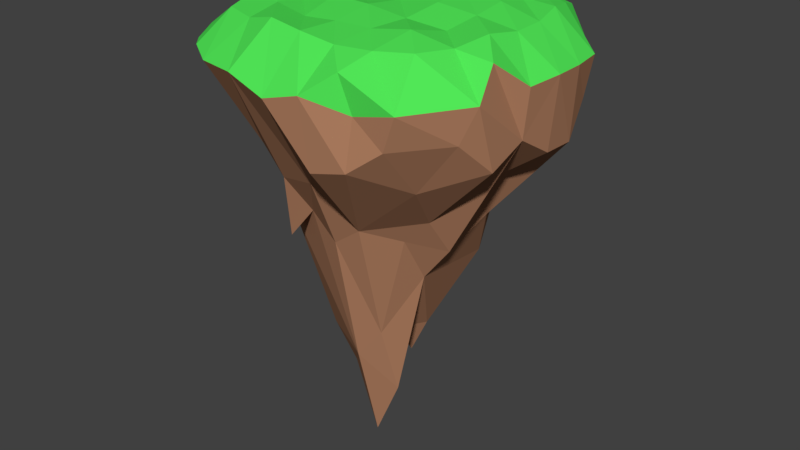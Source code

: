 # Source: Island.blend  (saved by Blender 2.91.10; exported with 4.5.12 LTS)
import bpy
from mathutils import Matrix  # noqa: F401  (used for matrix-valued properties, if any)

bpy.ops.wm.read_factory_settings(use_empty=True)
scene = bpy.context.scene
scene.name = 'Scene'

# ---- collections
col_collection_1 = bpy.data.collections.new('Collection 1'); scene.collection.children.link(col_collection_1)

# ---- materials (node trees are filled in below, after node groups)
mat_islanddirt = bpy.data.materials.new('IslandDirt')
mat_islanddirt.alpha_threshold = 0.0
mat_islanddirt.use_transparent_shadow = False
mat_islanddirt.diffuse_color = (0.4385, 0.2144, 0.121, 1.0)
mat_islanddirt.roughness = 0.5
mat_islandgrass = bpy.data.materials.new('IslandGrass')
mat_islandgrass.alpha_threshold = 0.0
mat_islandgrass.use_transparent_shadow = False
mat_islandgrass.diffuse_color = (0.08335, 0.8, 0.09632, 1.0)
mat_islandgrass.roughness = 0.5

# ---- material node trees

# ---- world
world_world = bpy.data.worlds.new('World'); scene.world = world_world
world_world.color = (0.05088, 0.05088, 0.05088)
world_world.use_sun_shadow = False
world_world.sun_shadow_jitter_overblur = 0.0
world_world.cycles.sampling_method = 'MANUAL'

# ---- meshes
me_cube_001 = bpy.data.meshes.new('Cube.001')
me_cube_001.from_pydata([(4.678, 1.524, -19.68), (-1.909, 5.126, -19.39), (0.1672, -5.209, -13.41), (-8.856, 0.621, -13.19), (3.26, 4.565, -13.39), (-7.216, -5.241, -9.452), (-0.8977, -1.499, -21.88), (-0.4329, -5.193, -19.85), (2.192, 4.41, -20.15), (-4.125, 0.4247, -22.17), (6.156, 3.648, -16.1), (1.368, 6.086, -16.13), (-1.722, -8.844, -16.18), (4.411, -1.283, -16.36), (-4.81, 4.98, -16.27), (4.471, 1.149, -12.42), (-2.522, 4.502, -13.11), (-2.517, -5.263, -10.79), (-0.8332, 0.9851, -10.27), (-8.321, -1.624, -10.3), (-12.27, -10.74, -8.328), (12.79, 13.67, -5.41), (-0.04593, 15.62, -13.61), (17.25, 0.1053, -11.18), (-0.3347, -12.64, -14.97), (-0.01029, 0.01064, -0.1596), (-0.6746, -0.1463, -36.98), (-16.18, 7.297, -1.304), (-6.824, 15.14, -12.41), (6.754, 15.99, -1.829), (16.34, 7.259, -8.239), (15.63, -6.671, -1.304), (7.377, -16.18, -10.56), (-16.43, 7.987, -11.33), (6.731, 14.82, -12.26), (16.43, -7.281, -10.92), (6.455, -15.82, -1.707), (-0.07307, -8.96, -0.1596), (-0.03861, 9.121, 0.4031), (8.989, -0.01603, 1.907e-08), (-9.093, 0.1286, 3.65e-08), (-0.6746, -6.12, -37.38), (-0.508, 6.264, -27.97), (-5.848, -0.1435, -31.17), (5.733, 6.264, -27.6), (-6.699, 6.223, -23.52), (-8.28, 8.579, 0.4031), (8.227, 8.14, -0.1596), (7.966, -8.117, 0.4031), (-8.34, -7.999, -0.1596), (5.615, -6.108, -21.75), (-10.57, 15.84, -7.152), (10.04, 14.55, -1.871), (15.05, 10.41, -5.605), (10.65, -15.07, -8.098), (-12.94, 3.049, -14.18), (2.525, 12.72, -13.8), (16.82, -3.464, -8.993), (-0.07317, -13.45, -0.005537), (-0.01128, 4.587, 0.4031), (13.5, -0.05875, -0.5649), (-4.575, 0.06815, -0.5627), (-0.5085, -9.333, -22.57), (-0.6746, 2.841, -41.21), (-9.869, 0.02361, -23.67), (-3.199, 12.85, -14.8), (17.2, 3.821, -11.33), (3.784, -16.79, -11.3), (-15.14, 11.42, -7.964), (11.0, 15.34, -8.091), (-10.18, 15.53, -2.269), (15.14, -10.58, -7.693), (-0.04268, -4.512, 0.4031), (-0.08462, 13.7, -0.1636), (4.524, 0.0001483, 0.4031), (-13.65, 0.1597, -0.003753), (-0.6746, -3.133, -48.83), (-0.508, 9.385, -25.85), (-3.662, -0.1463, -46.86), (8.717, 0.02248, -17.31), (5.581, 9.226, -21.63), (1.815, 4.965, -30.9), (-6.649, 2.841, -37.27), (-6.32, 9.031, -16.96), (-9.476, 5.94, -18.06), (-6.67, -9.243, -23.8), (-6.649, -3.133, -37.05), (-8.884, 4.27, 7.932e-09), (-7.655, 13.0, -0.007232), (-4.117, 9.023, 5.265e-09), (-12.61, 8.036, -0.1662), (8.834, 4.004, 0.4031), (7.545, 12.42, -0.5501), (12.54, 7.425, -0.1431), (4.045, 8.816, 0.4031), (7.221, -12.34, -0.6005), (8.669, -4.025, -0.5627), (12.13, -7.426, -0.5979), (3.926, -8.735, -0.1596), (-7.701, -12.22, -0.5775), (-8.887, -3.928, -0.5627), (-4.131, -8.705, -0.5627), (-12.66, -7.263, -0.1809), (5.733, -3.097, -26.94), (1.815, -5.252, -34.14), (8.478, -5.87, -18.87), (8.812, -3.059, -23.0), (2.312, -3.133, -42.02), (2.474, -9.209, -20.41), (-13.38, -3.602, 0.3982), (-4.441, -4.331, 0.4031), (-3.843, -13.15, 0.3979), (4.318, -4.368, -0.1596), (13.08, -3.755, -0.005735), (10.84, -11.15, -0.3685), (3.718, 13.32, -0.5664), (11.35, 11.18, -0.8341), (13.33, 3.665, -0.5672), (-11.52, 12.13, 0.3471), (-3.873, 13.57, -0.003585), (-4.432, 4.52, 2.566e-09), (-3.662, -3.133, -40.8), (-9.869, -3.097, -27.58), (-3.61, 9.37, -24.0), (10.53, 10.66, -12.99), (1.815, 2.411, -36.47), (8.786, 3.073, -21.21), (-3.294, 2.411, -33.35), (-3.534, -9.224, -20.05), (-13.41, 4.036, -0.1642), (4.404, 4.382, 0.4031), (3.612, -13.16, -0.5691), (-11.59, -10.9, -0.5567), (10.52, -10.47, -13.58), (-9.232, -16.8, -3.786), (17.49, -3.669, -3.799), (18.13, -0.07768, -3.502), (3.595, -17.77, -3.898), (17.18, 7.308, -3.736), (-15.29, -12.07, -4.024), (3.751, 18.39, -3.814), (-0.04392, -18.44, -4.786), (-17.22, -8.657, -3.729), (17.85, 3.589, -3.645), (-12.41, -14.8, -3.428), (-4.882, -17.74, -3.667), (16.52, -9.662, -4.066), (-0.09378, 18.59, -4.785), (-15.37, 13.65, -4.304), (-16.94, 9.884, -3.596), (-18.12, -5.022, -4.128), (-3.839, 18.11, -4.084), (12.08, -15.26, -4.429), (-18.07, 5.239, -4.151), (7.643, -15.42, -5.455), (7.639, 15.88, -5.442), (-18.31, 0.1293, -3.438), (-12.31, -1.903, -14.61), (-10.53, -1.962, -20.49), (-13.8, -6.911, -11.42), (-8.784, -6.69, -22.57), (-7.095, -12.04, -12.81), (-9.508, -10.71, -10.54), (-5.188, -11.37, -16.16)], [], [(0, 8, 6), (0, 10, 8), (1, 14, 158), (0, 13, 10), (1, 11, 14), (2, 17, 15), (19, 159, 3), (4, 18, 16), (18, 5, 19), (18, 19, 16), (16, 19, 3), (5, 159, 19), (161, 17, 2), (17, 5, 18), (17, 18, 15), (15, 18, 4), (11, 4, 16), (11, 16, 14), (14, 16, 3), (12, 161, 2), (13, 2, 15), (13, 15, 10), (10, 15, 4), (3, 157, 14), (157, 158, 14), (12, 2, 13), (12, 13, 7), (7, 13, 0), (10, 4, 11), (10, 11, 8), (8, 11, 1), (9, 1, 158), (9, 158, 160), (8, 1, 9), (8, 9, 6), (6, 9, 160), (160, 163, 7), (160, 7, 6), (6, 7, 0), (71, 54, 133), (139, 144, 132), (58, 137, 131), (59, 74, 130), (153, 75, 129), (128, 24, 163), (127, 26, 78), (66, 79, 126), (141, 24, 67), (125, 103, 26), (77, 44, 81), (124, 30, 126), (123, 42, 127), (87, 61, 120), (88, 89, 119), (149, 90, 118), (91, 60, 117), (92, 93, 116), (73, 94, 115), (95, 152, 114), (96, 97, 113), (72, 98, 112), (99, 145, 111), (100, 101, 110), (150, 102, 109), (108, 32, 67), (103, 104, 107), (57, 105, 106), (57, 146, 35), (147, 56, 22), (145, 163, 24), (106, 50, 103), (79, 57, 106), (107, 41, 76), (26, 107, 76), (26, 103, 107), (108, 24, 62), (104, 62, 41), (109, 49, 100), (75, 100, 40), (156, 109, 75), (110, 37, 72), (61, 72, 25), (40, 110, 61), (111, 141, 58), (101, 58, 37), (49, 111, 101), (112, 48, 96), (74, 96, 39), (25, 112, 74), (113, 31, 135), (60, 135, 136), (39, 113, 60), (114, 152, 146), (97, 146, 31), (48, 114, 97), (115, 47, 92), (140, 92, 29), (147, 115, 140), (116, 138, 93), (52, 93, 116), (29, 116, 52), (117, 136, 143), (93, 143, 138), (47, 117, 93), (118, 46, 88), (148, 118, 70), (119, 38, 73), (151, 73, 147), (70, 119, 151), (120, 25, 59), (89, 59, 38), (46, 120, 89), (86, 41, 160), (78, 86, 43), (78, 76, 121), (43, 122, 64), (159, 162, 20), (123, 45, 83), (65, 83, 28), (22, 123, 65), (83, 33, 68), (51, 68, 148), (28, 83, 51), (64, 158, 55), (84, 55, 33), (45, 64, 84), (80, 126, 44), (34, 124, 80), (69, 53, 124), (56, 77, 22), (56, 80, 77), (125, 26, 63), (42, 125, 63), (81, 44, 125), (152, 154, 54), (20, 139, 159), (28, 151, 65), (30, 143, 66), (32, 137, 67), (126, 103, 44), (82, 78, 43), (45, 127, 82), (160, 128, 85), (41, 62, 128), (129, 40, 87), (90, 87, 46), (27, 129, 90), (130, 39, 91), (94, 91, 47), (38, 130, 94), (131, 36, 95), (98, 95, 48), (37, 131, 98), (132, 134, 99), (102, 99, 49), (142, 132, 102), (133, 32, 108), (105, 108, 50), (35, 133, 105), (27, 149, 153), (116, 21, 52), (71, 152, 54), (58, 141, 137), (59, 25, 74), (153, 156, 75), (128, 62, 24), (127, 63, 26), (66, 23, 79), (67, 137, 141), (159, 139, 142), (125, 44, 103), (77, 80, 44), (124, 53, 30), (64, 82, 43), (83, 45, 84), (123, 77, 42), (122, 86, 160), (121, 76, 41), (87, 40, 61), (88, 46, 89), (149, 27, 90), (91, 39, 60), (92, 47, 93), (73, 38, 94), (95, 36, 152), (96, 48, 97), (72, 37, 98), (99, 134, 145), (100, 49, 101), (150, 142, 102), (103, 50, 104), (57, 35, 105), (57, 135, 31), (24, 141, 145), (106, 105, 50), (103, 79, 106), (79, 23, 57), (107, 104, 41), (108, 67, 24), (104, 108, 62), (104, 50, 108), (109, 102, 49), (75, 109, 100), (156, 150, 109), (110, 101, 37), (61, 110, 72), (40, 100, 110), (111, 145, 141), (101, 111, 58), (49, 99, 111), (112, 98, 48), (74, 112, 96), (25, 72, 112), (113, 97, 31), (60, 113, 135), (39, 96, 113), (97, 114, 146), (48, 95, 114), (115, 94, 47), (140, 115, 92), (147, 73, 115), (29, 92, 116), (117, 60, 136), (93, 117, 143), (47, 91, 117), (118, 90, 46), (70, 118, 88), (148, 149, 118), (119, 89, 38), (151, 119, 73), (70, 88, 119), (120, 61, 25), (89, 120, 59), (46, 87, 120), (86, 121, 41), (78, 121, 86), (78, 26, 76), (43, 86, 122), (123, 127, 45), (65, 123, 83), (22, 77, 123), (83, 84, 33), (51, 83, 68), (84, 64, 55), (45, 82, 64), (80, 124, 126), (34, 69, 124), (69, 21, 53), (77, 81, 42), (56, 34, 80), (42, 81, 125), (28, 70, 151), (32, 154, 137), (126, 79, 103), (126, 30, 66), (82, 127, 78), (127, 42, 63), (160, 41, 128), (129, 75, 40), (90, 129, 87), (27, 153, 129), (130, 74, 39), (94, 130, 91), (38, 59, 130), (131, 137, 36), (98, 131, 95), (37, 58, 131), (132, 144, 134), (102, 132, 99), (142, 139, 132), (133, 54, 32), (105, 133, 108), (35, 71, 133), (52, 155, 29), (144, 139, 20), (145, 161, 163), (152, 71, 146), (53, 116, 93), (156, 153, 55), (155, 21, 69), (153, 68, 33), (151, 22, 65), (140, 155, 34), (134, 144, 162), (146, 71, 35), (145, 134, 161), (144, 20, 162), (148, 68, 149), (136, 57, 23), (155, 69, 34), (136, 66, 143), (154, 152, 36), (159, 5, 162), (17, 161, 162), (160, 158, 122), (51, 148, 70), (160, 85, 163), (28, 51, 70), (30, 53, 138), (32, 54, 154), (57, 31, 146), (147, 140, 56), (30, 138, 143), (128, 163, 85), (29, 155, 140), (64, 122, 158), (52, 21, 155), (134, 162, 161), (56, 140, 34), (53, 21, 116), (153, 149, 68), (55, 153, 33), (138, 53, 93), (136, 135, 57), (151, 147, 22), (137, 154, 36), (136, 23, 66), (158, 156, 55), (12, 7, 163), (161, 12, 163), (159, 142, 150), (157, 150, 156), (3, 159, 157), (5, 17, 162), (150, 157, 159), (156, 158, 157)])
me_cube_001.polygons.foreach_set('material_index', [0, 0, 0, 0, 0, 0, 0, 0, 0, 0, 0, 0, 0, 0, 0, 0, 0, 0, 0, 0, 0, 0, 0, 0, 0, 0, 0, 0, 0, 0, 0, 0, 0, 0, 0, 0, 0, 0, 0, 0, 1, 1, 1, 1, 0, 0, 0, 0, 0, 0, 0, 0, 1, 1, 1, 1, 1, 1, 1, 1, 1, 1, 1, 1, 0, 0, 0, 0, 0, 0, 0, 0, 0, 0, 0, 0, 0, 1, 1, 1, 1, 1, 1, 1, 1, 1, 1, 1, 1, 1, 1, 1, 1, 1, 1, 1, 1, 1, 1, 1, 1, 1, 1, 1, 1, 1, 1, 1, 1, 1, 1, 1, 0, 0, 0, 0, 0, 0, 0, 0, 0, 0, 0, 0, 0, 0, 0, 0, 0, 0, 0, 0, 0, 0, 0, 0, 0, 0, 0, 0, 0, 0, 0, 0, 1, 1, 1, 1, 1, 1, 1, 1, 1, 1, 1, 1, 0, 0, 0, 1, 1, 0, 1, 1, 1, 0, 0, 0, 0, 0, 0, 0, 0, 0, 0, 0, 0, 0, 1, 1, 1, 1, 1, 1, 1, 1, 1, 1, 1, 1, 0, 0, 0, 0, 0, 0, 0, 0, 0, 0, 0, 1, 1, 1, 1, 1, 1, 1, 1, 1, 1, 1, 1, 1, 1, 1, 1, 1, 1, 1, 1, 1, 1, 1, 1, 1, 1, 1, 1, 1, 1, 1, 1, 1, 0, 0, 0, 0, 0, 0, 0, 0, 0, 0, 0, 0, 0, 0, 0, 0, 0, 0, 0, 0, 0, 0, 0, 0, 1, 1, 1, 1, 1, 1, 1, 1, 1, 1, 1, 1, 0, 0, 0, 1, 0, 0, 0, 1, 0, 0, 0, 0, 0, 0, 0, 0, 0, 0, 0, 0, 0, 1, 0, 0, 0, 1, 0, 0, 0, 0, 0, 0, 0, 0, 1, 0, 1, 0, 0, 1, 0, 0, 1, 0, 0, 1, 0, 0, 0, 0, 0, 0, 0, 0, 0, 0])
me_cube_001.materials.append(mat_islanddirt)
me_cube_001.materials.append(mat_islandgrass)
me_cube_001.use_remesh_preserve_volume = False
me_cube_001.use_remesh_preserve_attributes = False
me_cube_001.use_mirror_vertex_groups = False
me_cube_001.update()

# ---- objects
ob_island = bpy.data.objects.new('Island', me_cube_001)

# ---- transforms, parenting, visibility, modifiers, constraints
ob_island.location = (0.0, 0.0, 0.0)
ob_island.lineart.crease_threshold = 0.0

# ---- collection membership
col_collection_1.objects.link(ob_island)

# ---- scene / render settings (as saved in the file)
scene.frame_start = 1; scene.frame_end = 250; scene.frame_set(1)
scene.render.engine = 'BLENDER_EEVEE_NEXT'
scene.render.resolution_percentage = 50
scene.render.dither_intensity = 0.0
scene.cycles.use_denoising = False
scene.cycles.samples = 128
scene.cycles.sampling_pattern = 'TABULATED_SOBOL'
scene.cycles.use_adaptive_sampling = False
scene.cycles.use_light_tree = False
scene.cycles.blur_glossy = 0.0
scene.cycles.sample_clamp_indirect = 0.0
scene.view_settings.view_transform = 'Standard'
bpy.context.view_layer.update()

# ---- added for rendering (the .blend has no active camera and no usable light): camera, sun
cam_auto = bpy.data.cameras.new('AutoCamera')
cam_auto.lens = 50.0
cam_auto.sensor_width = 36.0
cam_auto.clip_end = 1162.27
ob_auto_camera = bpy.data.objects.new('AutoCamera', cam_auto)
scene.collection.objects.link(ob_auto_camera)
ob_auto_camera.location = (66.137, -79.3924, 28.7668)
ob_auto_camera.rotation_euler = (1.09748, -7.21219e-08, 0.694738)
scene.camera = ob_auto_camera
light_auto_sun = bpy.data.lights.new('AutoSun', 'SUN')
light_auto_sun.energy = 3.0
light_auto_sun.angle = 0.0523599
ob_auto_sun = bpy.data.objects.new('AutoSun', light_auto_sun)
scene.collection.objects.link(ob_auto_sun)
ob_auto_sun.rotation_euler = (0.872665, 0.174533, 0.523599)
bpy.context.view_layer.update()
